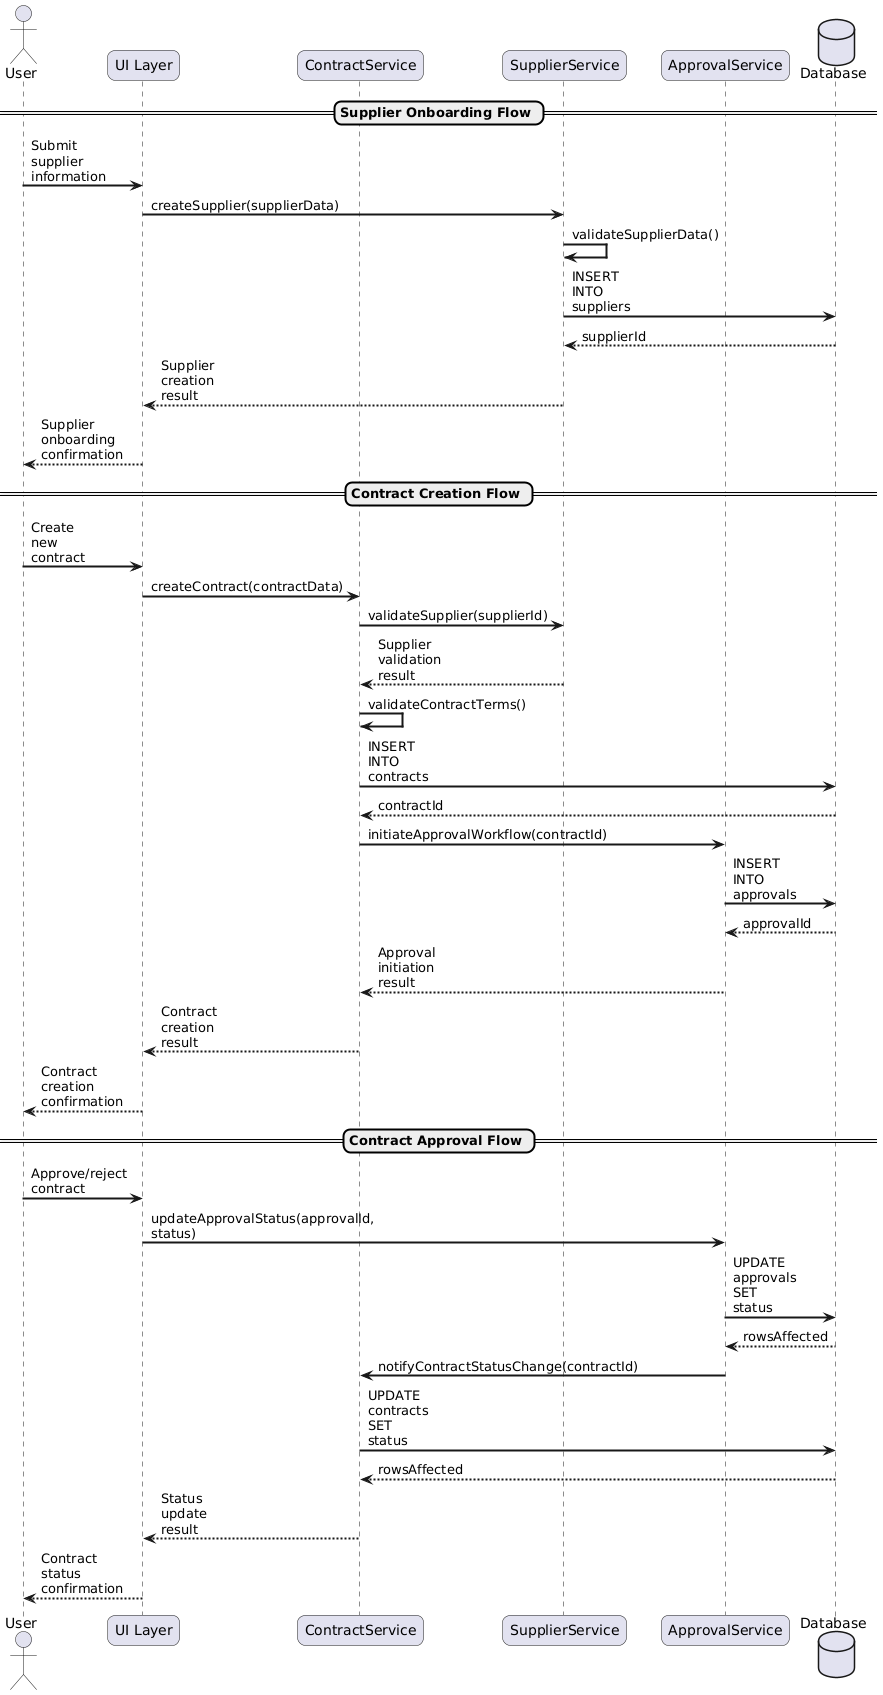

The diagram above was rendered by PlantUML. Its source (embedded in the PNG):
@startuml
skinparam sequenceArrowThickness 2
skinparam roundcorner 15
skinparam maxmessagesize 60

actor "User" as user
participant "UI Layer" as ui
participant "ContractService" as service
participant "SupplierService" as supplier
participant "ApprovalService" as approval
database "Database" as db

== Supplier Onboarding Flow ==
user -> ui: Submit supplier information
ui -> supplier: createSupplier(supplierData)
supplier -> supplier: validateSupplierData()
supplier -> db: INSERT INTO suppliers
db --> supplier: supplierId
supplier --> ui: Supplier creation result
ui --> user: Supplier onboarding confirmation

== Contract Creation Flow ==
user -> ui: Create new contract
ui -> service: createContract(contractData)
service -> supplier: validateSupplier(supplierId)
supplier --> service: Supplier validation result
service -> service: validateContractTerms()
service -> db: INSERT INTO contracts
db --> service: contractId
service -> approval: initiateApprovalWorkflow(contractId)
approval -> db: INSERT INTO approvals
db --> approval: approvalId
approval --> service: Approval initiation result
service --> ui: Contract creation result
ui --> user: Contract creation confirmation

== Contract Approval Flow ==
user -> ui: Approve/reject contract
ui -> approval: updateApprovalStatus(approvalId, status)
approval -> db: UPDATE approvals SET status
db --> approval: rowsAffected
approval -> service: notifyContractStatusChange(contractId)
service -> db: UPDATE contracts SET status
db --> service: rowsAffected
service --> ui: Status update result
ui --> user: Contract status confirmation
@enduml